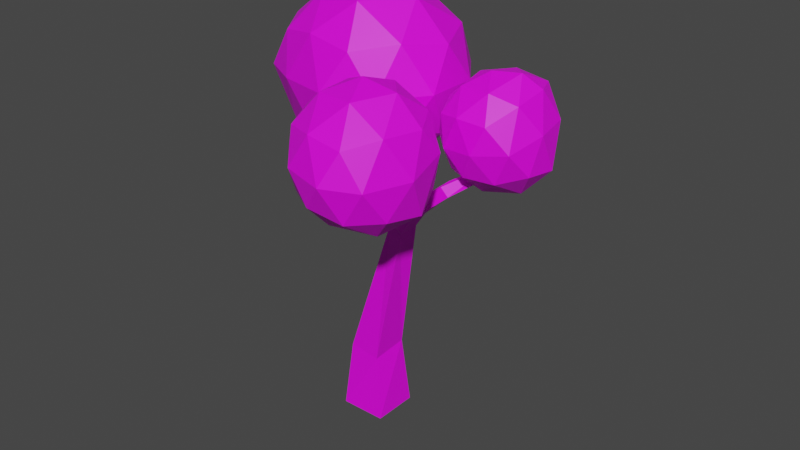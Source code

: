 # Source: tree_dark.blend  (saved by Blender 2.83.20; exported with 4.5.12 LTS)
import bpy
from mathutils import Matrix  # noqa: F401  (used for matrix-valued properties, if any)

bpy.ops.wm.read_factory_settings(use_empty=True)
scene = bpy.context.scene
scene.name = 'Scene'

# ---- collections
col_collection = bpy.data.collections.new('Collection'); scene.collection.children.link(col_collection)

# ---- images (referenced by path relative to the original .blend; pixels are not part of the script)
import os
ASSET_DIR = os.environ.get("B2B_ASSET_DIR", "")  # directory of the original .blend (textures are referenced by path, not embedded)
HERE = os.path.dirname(os.path.abspath(__file__))  # packed textures are extracted next to this script under _unpacked/

def load_image(name, relpath, width, height, colorspace="sRGB"):
    """Load a texture the original file referenced (path relative to the .blend, or extracted next to this script)."""
    p = next((c for c in (os.path.join(HERE, relpath), os.path.join(ASSET_DIR, relpath)) if relpath and os.path.exists(c)), "")
    if p:
        img = bpy.data.images.load(p, check_existing=True)
        img.name = name
    else:  # same state as the original file: an image datablock whose file is absent (Cycles renders it pink)
        img = bpy.data.images.new(name, width, height)
        img.source = "FILE"
        img.filepath = "//" + (relpath or name)
    img.colorspace_settings.name = colorspace
    return img
img_palatte_png = load_image('palatte.png', 'palatte.png', 1024, 1024, 'sRGB')

# ---- materials (node trees are filled in below, after node groups)
mat_material_001 = bpy.data.materials.new('Material.001')
mat_material_001.use_transparent_shadow = False

# ---- material node trees
mat_material_001.use_nodes = True; mat_material_001.node_tree.nodes.clear()
_N = mat_material_001.node_tree.nodes; _L = mat_material_001.node_tree.links
n0 = _N.new('ShaderNodeBsdfPrincipled'); n0.name = 'Principled BSDF'; n0.location = (10, 300)
n0.distribution = 'GGX'
n0.subsurface_method = 'BURLEY'
n0.inputs[3].default_value = 1.45
n0.inputs[27].default_value = (0.0, 0.0, 0.0, 1.0)
n0.inputs[28].default_value = 1.0
n1 = _N.new('ShaderNodeOutputMaterial'); n1.name = 'Material Output'; n1.location = (300, 300)
n2 = _N.new('ShaderNodeTexImage'); n2.name = 'Image Texture'; n2.location = (-343, 231)
n2.image = img_palatte_png
n2.interpolation = 'Closest'
_L.new(n0.outputs[0], n1.inputs[0])
_L.new(n2.outputs[0], n0.inputs[0])
n1.is_active_output = True

# ---- world
world_world = bpy.data.worlds.new('World'); scene.world = world_world
world_world.use_nodes = True; world_world.node_tree.nodes.clear()
_N = world_world.node_tree.nodes; _L = world_world.node_tree.links
n0 = _N.new('ShaderNodeOutputWorld'); n0.name = 'World Output'; n0.location = (300, 300)
n1 = _N.new('ShaderNodeBackground'); n1.name = 'Background'; n1.location = (10, 300)
n1.inputs[0].default_value = (0.05088, 0.05088, 0.05088, 1.0)
_L.new(n1.outputs[0], n0.inputs[0])
n0.is_active_output = True
world_world.color = (0.05088, 0.05088, 0.05088)
world_world.use_sun_shadow = False
world_world.sun_shadow_jitter_overblur = 0.0

# ---- meshes
me_cube_001 = bpy.data.meshes.new('Cube.001')
me_cube_001.from_pydata([(-0.3759, -0.295, -0.7422), (-0.4566, -0.4566, 0.6874), (-0.2999, 0.3669, -0.6055), (-0.4566, 0.4566, 0.6874), (0.2999, -0.3669, -0.7692), (0.4566, -0.4566, 0.6874), (0.3759, 0.295, -0.6325), (0.4566, 0.4566, 0.6874), (-0.8494, 0.3039, -3.464), (-0.9533, -0.001391, -3.566), (-0.5301, 0.2148, -3.546), (-0.6526, -0.08542, -3.676), (-1.693, 0.05581, -4.361), (-1.693, -0.1623, -4.391), (-1.553, 0.07695, -4.528), (-1.552, -0.1402, -4.559), (-2.082, -0.7213, -4.622), (-2.039, -0.9189, -4.611), (-2.038, -0.7137, -4.804), (-1.992, -0.9126, -4.797), (-2.786, -0.8762, -5.384), (-2.727, -1.018, -5.396), (-2.738, -0.8648, -5.568), (-2.686, -1.001, -5.58), (-0.8452, -0.1081, -3.978), (-0.7028, 0.161, -3.865), (-0.9987, 0.2328, -3.754), (-1.123, -0.04383, -3.84), (0.09946, -0.625, -3.796), (0.2367, -0.3537, -3.663), (0.0503, -0.3544, -3.979), (-0.09801, -0.6237, -4.098), (1.344, 0.02369, -5.046), (0.6441, -0.6991, -4.611), (0.761, -0.4302, -4.464), (0.6135, -0.4305, -4.806), (0.4827, -0.6974, -4.941), (1.28, -1.165, -6.032), (1.388, -0.9678, -5.976), (1.195, -1.029, -6.165), (1.081, -1.226, -6.211), (-0.7152, 0.8652, -4.606), (-0.9933, 0.8356, -4.595), (-0.755, 0.6612, -4.798), (-1.016, 0.6466, -4.765), (-0.846, 1.302, -5.582), (-1.074, 1.269, -5.568), (-0.8756, 1.164, -5.761), (-1.085, 1.14, -5.732), (-1.666, 2.222, -5.894), (-1.795, 2.228, -5.88), (-1.678, 2.12, -6.045), (-1.802, 2.126, -6.014), (-4.118, 0.2609, -2.226), (0.8698, -1.231, -3.98), (-0.3925, -0.303, -5.022), (1.354, 0.2588, -4.99), (2.702, -0.7085, -4.909), (1.458, -2.529, -4.888), (-0.3904, -2.123, -5.017), (0.3835, 0.2664, -6.575), (2.214, -0.113, -6.549), (2.414, -1.679, -6.433), (0.407, -2.756, -6.501), (-0.6862, -1.206, -6.575), (0.9072, -1.063, -7.623), (1.166, -0.3493, -4.272), (0.1311, -0.6793, -4.308), (0.4088, 0.1867, -4.878), (-0.6121, -1.213, -4.885), (0.1268, -1.757, -4.287), (1.902, -1.048, -4.203), (2.169, -0.179, -4.809), (1.158, -2.06, -4.156), (2.337, -1.627, -4.736), (0.4146, -2.619, -4.845), (-0.7863, -0.6781, -5.796), (-0.7863, -1.748, -5.796), (0.862, 0.5175, -5.791), (-0.1575, 0.1873, -5.796), (2.75, -0.2281, -5.732), (1.926, 0.2559, -5.764), (2.152, -2.246, -5.631), (2.909, -1.018, -5.684), (-0.1534, -2.624, -5.784), (0.9243, -2.945, -5.705), (-0.3268, -0.3324, -6.716), (1.321, 0.2031, -6.712), (2.573, -0.7593, -6.662), (1.456, -2.56, -6.56), (-0.3241, -2.074, -6.706), (0.6049, -0.259, -7.326), (-0.0239, -1.124, -7.326), (1.648, -0.5395, -7.321), (1.729, -1.541, -7.258), (0.6228, -2.049, -7.271), (-1.136, 1.673, -4.305), (-2.16, 2.216, -4.853), (-1.022, 2.813, -4.997), (-0.02857, 1.764, -5.045), (-0.7486, 0.7469, -5.037), (-2.031, 0.9014, -4.938), (-1.702, 2.752, -6.107), (-0.347, 2.4, -6.101), (-0.2191, 1.132, -6.106), (-1.434, 0.6758, -6.146), (-2.258, 1.483, -6.21), (-1.159, 1.605, -6.86), (-1.027, 2.325, -4.503), (-1.739, 1.961, -4.389), (-1.676, 2.688, -4.839), (-2.249, 1.467, -4.734), (-1.672, 1.218, -4.399), (-0.4694, 1.754, -4.559), (-0.3737, 2.382, -4.942), (-0.9032, 1.125, -4.526), (-0.2572, 1.17, -4.953), (-1.427, 0.7211, -4.872), (-2.398, 1.855, -5.506), (-2.282, 1.049, -5.697), (-1.447, 3.011, -5.525), (-2.067, 2.669, -5.487), (-0.01159, 2.143, -5.568), (-0.6181, 2.782, -5.553), (-0.3756, 0.8059, -5.574), (0.05289, 1.396, -5.574), (-1.811, 0.6446, -5.616), (-1.079, 0.5624, -5.57), (-2.086, 2.202, -6.232), (-1.025, 2.733, -6.206), (-0.08437, 1.756, -6.198), (-0.7765, 0.7685, -6.219), (-1.962, 0.9652, -6.314), (-1.448, 2.232, -6.669), (-1.807, 1.544, -6.721), (-0.668, 2.066, -6.623), (-0.5991, 1.328, -6.623), (-1.328, 1.026, -6.675), (-2.236, -0.9487, -4.332), (-3.063, -0.3353, -4.995), (-2.037, 0.1073, -4.859), (-1.259, -0.7076, -4.912), (-1.694, -1.766, -5.108), (-2.798, -1.57, -5.101), (-2.509, 0.189, -5.898), (-1.43, -0.04959, -5.817), (-1.29, -1.166, -5.947), (-2.304, -1.637, -6.097), (-2.86, -0.9335, -6.323), (-2.043, -0.6023, -6.558), (-2.137, -0.3319, -4.478), (-2.741, -0.618, -4.512), (-2.606, -0.0007232, -4.846), (-3.131, -0.9364, -4.943), (-2.555, -1.379, -4.552), (-1.682, -0.8226, -4.495), (-1.552, -0.2122, -4.788), (-1.907, -1.483, -4.583), (-1.413, -1.283, -4.903), (-2.167, -1.887, -5.088), (-3.123, -0.5958, -5.673), (-3.03, -1.267, -5.742), (-2.288, 0.2818, -5.374), (-2.893, 0.03198, -5.455), (-1.199, -0.3125, -5.344), (-1.657, 0.1649, -5.311), (-1.433, -1.546, -5.522), (-1.117, -0.9686, -5.42), (-2.594, -1.756, -5.67), (-1.952, -1.875, -5.638), (-2.811, -0.302, -6.189), (-1.941, 0.2044, -5.926), (-1.218, -0.5819, -5.952), (-1.737, -1.512, -6.114), (-2.679, -1.364, -6.312), (-2.326, -0.1338, -6.353), (-2.543, -0.7695, -6.579), (-1.682, -0.2613, -6.305), (-1.6, -0.9174, -6.381), (-2.159, -1.175, -6.484)], [], [(0, 1, 3, 2), (2, 3, 7, 6), (6, 7, 5, 4), (4, 5, 1, 0), (6, 4, 11, 10), (7, 3, 1, 5), (25, 24, 15, 14), (4, 0, 9, 11), (2, 6, 10, 8), (0, 2, 8, 9), (13, 12, 16, 17), (27, 26, 12, 13), (24, 27, 13, 15), (26, 25, 14, 12), (19, 17, 21, 23), (15, 13, 17, 19), (12, 14, 18, 16), (14, 15, 19, 18), (20, 22, 23, 21), (16, 18, 22, 20), (18, 19, 23, 22), (17, 16, 20, 21), (10, 25, 43, 41), (11, 9, 27, 24), (9, 8, 26, 27), (24, 25, 30, 31), (30, 29, 34, 35), (10, 11, 28, 29), (25, 10, 29, 30), (11, 24, 31, 28), (33, 36, 40, 37), (28, 31, 36, 33), (29, 28, 33, 34), (31, 30, 35, 36), (38, 37, 40, 39), (34, 33, 37, 38), (36, 35, 39, 40), (35, 34, 38, 39), (44, 42, 46, 48), (25, 26, 44, 43), (8, 10, 41, 42), (26, 8, 42, 44), (48, 46, 50, 52), (42, 41, 45, 46), (43, 44, 48, 47), (41, 43, 47, 45), (50, 49, 51, 52), (46, 45, 49, 50), (47, 48, 52, 51), (45, 47, 51, 49), (54, 67, 66), (55, 67, 69), (54, 66, 71), (54, 71, 73), (54, 73, 70), (55, 69, 76), (56, 68, 78), (57, 72, 80), (58, 74, 82), (59, 75, 84), (55, 76, 79), (56, 78, 81), (57, 80, 83), (58, 82, 85), (59, 84, 77), (60, 86, 91), (61, 87, 93), (62, 88, 94), (63, 89, 95), (64, 90, 92), (92, 95, 65), (92, 90, 95), (90, 63, 95), (95, 94, 65), (95, 89, 94), (89, 62, 94), (94, 93, 65), (94, 88, 93), (88, 61, 93), (93, 91, 65), (93, 87, 91), (87, 60, 91), (91, 92, 65), (91, 86, 92), (86, 64, 92), (77, 90, 64), (77, 84, 90), (84, 63, 90), (85, 89, 63), (85, 82, 89), (82, 62, 89), (83, 88, 62), (83, 80, 88), (80, 61, 88), (81, 87, 61), (81, 78, 87), (78, 60, 87), (79, 86, 60), (79, 76, 86), (76, 64, 86), (84, 85, 63), (84, 75, 85), (75, 58, 85), (82, 83, 62), (82, 74, 83), (74, 57, 83), (80, 81, 61), (80, 72, 81), (72, 56, 81), (78, 79, 60), (78, 68, 79), (68, 55, 79), (76, 77, 64), (76, 69, 77), (69, 59, 77), (70, 75, 59), (70, 73, 75), (73, 58, 75), (73, 74, 58), (73, 71, 74), (71, 57, 74), (71, 72, 57), (71, 66, 72), (66, 56, 72), (69, 70, 59), (69, 67, 70), (67, 54, 70), (66, 68, 56), (66, 67, 68), (67, 55, 68), (96, 109, 108), (97, 109, 111), (96, 108, 113), (96, 113, 115), (96, 115, 112), (97, 111, 118), (98, 110, 120), (99, 114, 122), (100, 116, 124), (101, 117, 126), (97, 118, 121), (98, 120, 123), (99, 122, 125), (100, 124, 127), (101, 126, 119), (102, 128, 133), (103, 129, 135), (104, 130, 136), (105, 131, 137), (106, 132, 134), (134, 137, 107), (134, 132, 137), (132, 105, 137), (137, 136, 107), (137, 131, 136), (131, 104, 136), (136, 135, 107), (136, 130, 135), (130, 103, 135), (135, 133, 107), (135, 129, 133), (129, 102, 133), (133, 134, 107), (133, 128, 134), (128, 106, 134), (119, 132, 106), (119, 126, 132), (126, 105, 132), (127, 131, 105), (127, 124, 131), (124, 104, 131), (125, 130, 104), (125, 122, 130), (122, 103, 130), (123, 129, 103), (123, 120, 129), (120, 102, 129), (121, 128, 102), (121, 118, 128), (118, 106, 128), (126, 127, 105), (126, 117, 127), (117, 100, 127), (124, 125, 104), (124, 116, 125), (116, 99, 125), (122, 123, 103), (122, 114, 123), (114, 98, 123), (120, 121, 102), (120, 110, 121), (110, 97, 121), (118, 119, 106), (118, 111, 119), (111, 101, 119), (112, 117, 101), (112, 115, 117), (115, 100, 117), (115, 116, 100), (115, 113, 116), (113, 99, 116), (113, 114, 99), (113, 108, 114), (108, 98, 114), (111, 112, 101), (111, 109, 112), (109, 96, 112), (108, 110, 98), (108, 109, 110), (109, 97, 110), (138, 151, 150), (139, 151, 153), (138, 150, 155), (138, 155, 157), (138, 157, 154), (139, 153, 160), (140, 152, 162), (141, 156, 164), (142, 158, 166), (143, 159, 168), (139, 160, 163), (140, 162, 165), (141, 164, 167), (142, 166, 169), (143, 168, 161), (144, 170, 175), (145, 171, 177), (146, 172, 178), (147, 173, 179), (148, 174, 176), (176, 179, 149), (176, 174, 179), (174, 147, 179), (179, 178, 149), (179, 173, 178), (173, 146, 178), (178, 177, 149), (178, 172, 177), (172, 145, 177), (177, 175, 149), (177, 171, 175), (171, 144, 175), (175, 176, 149), (175, 170, 176), (170, 148, 176), (161, 174, 148), (161, 168, 174), (168, 147, 174), (169, 173, 147), (169, 166, 173), (166, 146, 173), (167, 172, 146), (167, 164, 172), (164, 145, 172), (165, 171, 145), (165, 162, 171), (162, 144, 171), (163, 170, 144), (163, 160, 170), (160, 148, 170), (168, 169, 147), (168, 159, 169), (159, 142, 169), (166, 167, 146), (166, 158, 167), (158, 141, 167), (164, 165, 145), (164, 156, 165), (156, 140, 165), (162, 163, 144), (162, 152, 163), (152, 139, 163), (160, 161, 148), (160, 153, 161), (153, 143, 161), (154, 159, 143), (154, 157, 159), (157, 142, 159), (157, 158, 142), (157, 155, 158), (155, 141, 158), (155, 156, 141), (155, 150, 156), (150, 140, 156), (153, 154, 143), (153, 151, 154), (151, 138, 154), (150, 152, 140), (150, 151, 152), (151, 139, 152)])
_uv = me_cube_001.uv_layers.new(name='UVMap')
_uv.uv.foreach_set('vector', [0.6641, 0.418, 0.6641, 0.418, 0.6641, 0.418, 0.6641, 0.418, 0.6641, 0.418, 0.6641, 0.418, 0.6641, 0.418, 0.6641, 0.418, 0.6641, 0.418, 0.6641, 0.418, 0.6641, 0.418, 0.6641, 0.418, 0.6641, 0.418, 0.6641, 0.418, 0.6641, 0.418, 0.6641, 0.418, 0.6641, 0.418, 0.6641, 0.418, 0.6641, 0.418, 0.6641, 0.418, 0.6641, 0.418, 0.6641, 0.418, 0.6641, 0.418, 0.6641, 0.418, 0.6641, 0.418, 0.6641, 0.418, 0.6641, 0.418, 0.6641, 0.418, 0.6641, 0.418, 0.6641, 0.418, 0.6641, 0.418, 0.6641, 0.418, 0.6641, 0.418, 0.6641, 0.418, 0.6641, 0.418, 0.6641, 0.418, 0.6641, 0.418, 0.6641, 0.418, 0.6641, 0.418, 0.6641, 0.418, 0.6641, 0.418, 0.6641, 0.418, 0.6641, 0.418, 0.6641, 0.418, 0.6641, 0.418, 0.6641, 0.418, 0.6641, 0.418, 0.6641, 0.418, 0.6641, 0.418, 0.6641, 0.418, 0.6641, 0.418, 0.6641, 0.418, 0.6641, 0.418, 0.6641, 0.418, 0.6641, 0.418, 0.6641, 0.418, 0.6641, 0.418, 0.6641, 0.418, 0.6641, 0.418, 0.6641, 0.418, 0.6641, 0.418, 0.6641, 0.418, 0.6641, 0.418, 0.6641, 0.418, 0.6641, 0.418, 0.6641, 0.418, 0.6641, 0.418, 0.6641, 0.418, 0.6641, 0.418, 0.6641, 0.418, 0.6641, 0.418, 0.6641, 0.418, 0.6641, 0.418, 0.6641, 0.418, 0.6641, 0.418, 0.6641, 0.418, 0.6641, 0.418, 0.6641, 0.418, 0.6641, 0.418, 0.6641, 0.418, 0.6641, 0.418, 0.6641, 0.418, 0.6641, 0.418, 0.6641, 0.418, 0.6641, 0.418, 0.6641, 0.418, 0.6641, 0.418, 0.6641, 0.418, 0.6641, 0.418, 0.6641, 0.418, 0.6641, 0.418, 0.6641, 0.418, 0.6641, 0.418, 0.6641, 0.418, 0.6641, 0.418, 0.6641, 0.418, 0.6641, 0.418, 0.6641, 0.418, 0.6641, 0.418, 0.6641, 0.418, 0.6641, 0.418, 0.6641, 0.418, 0.6641, 0.418, 0.6641, 0.418, 0.6641, 0.418, 0.6641, 0.418, 0.6641, 0.418, 0.6641, 0.418, 0.6641, 0.418, 0.6641, 0.418, 0.6641, 0.418, 0.6641, 0.418, 0.6641, 0.418, 0.6641, 0.418, 0.6641, 0.418, 0.6641, 0.418, 0.6641, 0.418, 0.6641, 0.418, 0.6641, 0.418, 0.6641, 0.418, 0.6641, 0.418, 0.6641, 0.418, 0.6641, 0.418, 0.6641, 0.418, 0.6641, 0.418, 0.6641, 0.418, 0.6641, 0.418, 0.6641, 0.418, 0.6641, 0.418, 0.6641, 0.418, 0.6641, 0.418, 0.6641, 0.418, 0.6641, 0.418, 0.6641, 0.418, 0.6641, 0.418, 0.6641, 0.418, 0.6641, 0.418, 0.6641, 0.418, 0.6641, 0.418, 0.6641, 0.418, 0.6641, 0.418, 0.6641, 0.418, 0.6641, 0.418, 0.6641, 0.418, 0.6641, 0.418, 0.6641, 0.418, 0.6641, 0.418, 0.6641, 0.418, 0.6641, 0.418, 0.6641, 0.418, 0.6641, 0.418, 0.6641, 0.418, 0.6641, 0.418, 0.6641, 0.418, 0.6641, 0.418, 0.6641, 0.418, 0.6641, 0.418, 0.6641, 0.418, 0.6641, 0.418, 0.6641, 0.418, 0.6641, 0.418, 0.6641, 0.418, 0.6641, 0.418, 0.6641, 0.418, 0.6641, 0.418, 0.6641, 0.418, 0.6641, 0.418, 0.6641, 0.418, 0.6641, 0.418, 0.6641, 0.418, 0.6641, 0.418, 0.6641, 0.418, 0.6641, 0.418, 0.6641, 0.418, 0.6641, 0.418, 0.6641, 0.418, 0.6641, 0.418, 0.6641, 0.418, 0.6641, 0.418, 0.6641, 0.418, 0.6641, 0.418, 0.6641, 0.418, 0.6641, 0.418, 0.6641, 0.418, 0.6641, 0.418, 0.6641, 0.418, 0.6641, 0.418, 0.6641, 0.418, 0.6641, 0.418, 0.6641, 0.418, 0.6641, 0.418, 0.6641, 0.418, 0.6641, 0.418, 0.6641, 0.418, 0.6641, 0.418, 0.6641, 0.418, 0.6641, 0.418, 0.6641, 0.418, 0.6641, 0.418, 0.6641, 0.418, 0.959, 0.1815, 0.959, 0.1815, 0.959, 0.1815, 0.959, 0.1815, 0.959, 0.1815, 0.959, 0.1815, 0.959, 0.1815, 0.959, 0.1815, 0.959, 0.1815, 0.959, 0.1815, 0.959, 0.1815, 0.959, 0.1815, 0.959, 0.1815, 0.959, 0.1815, 0.959, 0.1815, 0.959, 0.1815, 0.959, 0.1815, 0.959, 0.1815, 0.959, 0.1815, 0.959, 0.1815, 0.959, 0.1815, 0.959, 0.1815, 0.959, 0.1815, 0.959, 0.1815, 0.959, 0.1815, 0.959, 0.1815, 0.959, 0.1815, 0.959, 0.1815, 0.959, 0.1815, 0.959, 0.1815, 0.959, 0.1815, 0.959, 0.1815, 0.959, 0.1815, 0.959, 0.1815, 0.959, 0.1815, 0.959, 0.1815, 0.959, 0.1815, 0.959, 0.1815, 0.959, 0.1815, 0.959, 0.1815, 0.959, 0.1815, 0.959, 0.1815, 0.959, 0.1815, 0.959, 0.1815, 0.959, 0.1815, 0.959, 0.1815, 0.959, 0.1815, 0.959, 0.1815, 0.959, 0.1815, 0.959, 0.1815, 0.959, 0.1815, 0.959, 0.1815, 0.959, 0.1815, 0.959, 0.1815, 0.959, 0.1815, 0.959, 0.1815, 0.959, 0.1815, 0.959, 0.1815, 0.959, 0.1815, 0.959, 0.1815, 0.959, 0.1815, 0.959, 0.1815, 0.959, 0.1815, 0.959, 0.1815, 0.959, 0.1815, 0.959, 0.1815, 0.959, 0.1815, 0.959, 0.1815, 0.959, 0.1815, 0.959, 0.1815, 0.959, 0.1815, 0.959, 0.1815, 0.959, 0.1815, 0.959, 0.1815, 0.959, 0.1815, 0.959, 0.1815, 0.959, 0.1815, 0.959, 0.1815, 0.959, 0.1815, 0.959, 0.1815, 0.959, 0.1815, 0.959, 0.1815, 0.959, 0.1815, 0.959, 0.1815, 0.959, 0.1815, 0.959, 0.1815, 0.959, 0.1815, 0.959, 0.1815, 0.959, 0.1815, 0.959, 0.1815, 0.959, 0.1815, 0.959, 0.1815, 0.959, 0.1815, 0.959, 0.1815, 0.959, 0.1815, 0.959, 0.1815, 0.959, 0.1815, 0.959, 0.1815, 0.959, 0.1815, 0.959, 0.1815, 0.959, 0.1815, 0.959, 0.1815, 0.959, 0.1815, 0.959, 0.1815, 0.959, 0.1815, 0.959, 0.1815, 0.959, 0.1815, 0.959, 0.1815, 0.959, 0.1815, 0.959, 0.1815, 0.959, 0.1815, 0.959, 0.1815, 0.959, 0.1815, 0.959, 0.1815, 0.959, 0.1815, 0.959, 0.1815, 0.959, 0.1815, 0.959, 0.1815, 0.959, 0.1815, 0.959, 0.1815, 0.959, 0.1815, 0.959, 0.1815, 0.959, 0.1815, 0.959, 0.1815, 0.959, 0.1815, 0.959, 0.1815, 0.959, 0.1815, 0.959, 0.1815, 0.959, 0.1815, 0.959, 0.1815, 0.959, 0.1815, 0.959, 0.1815, 0.959, 0.1815, 0.959, 0.1815, 0.959, 0.1815, 0.959, 0.1815, 0.959, 0.1815, 0.959, 0.1815, 0.959, 0.1815, 0.959, 0.1815, 0.959, 0.1815, 0.959, 0.1815, 0.959, 0.1815, 0.959, 0.1815, 0.959, 0.1815, 0.959, 0.1815, 0.959, 0.1815, 0.959, 0.1815, 0.959, 0.1815, 0.959, 0.1815, 0.959, 0.1815, 0.959, 0.1815, 0.959, 0.1815, 0.959, 0.1815, 0.959, 0.1815, 0.959, 0.1815, 0.959, 0.1815, 0.959, 0.1815, 0.959, 0.1815, 0.959, 0.1815, 0.959, 0.1815, 0.959, 0.1815, 0.959, 0.1815, 0.959, 0.1815, 0.959, 0.1815, 0.959, 0.1815, 0.959, 0.1815, 0.959, 0.1815, 0.959, 0.1815, 0.959, 0.1815, 0.959, 0.1815, 0.959, 0.1815, 0.959, 0.1815, 0.959, 0.1815, 0.959, 0.1815, 0.959, 0.1815, 0.959, 0.1815, 0.959, 0.1815, 0.959, 0.1815, 0.959, 0.1815, 0.959, 0.1815, 0.959, 0.1815, 0.959, 0.1815, 0.959, 0.1815, 0.959, 0.1815, 0.959, 0.1815, 0.959, 0.1815, 0.959, 0.1815, 0.959, 0.1815, 0.959, 0.1815, 0.959, 0.1815, 0.959, 0.1815, 0.959, 0.1815, 0.959, 0.1815, 0.959, 0.1815, 0.959, 0.1815, 0.959, 0.1815, 0.959, 0.1815, 0.959, 0.1815, 0.959, 0.1815, 0.959, 0.1815, 0.959, 0.1815, 0.959, 0.1815, 0.959, 0.1815, 0.959, 0.1815, 0.959, 0.1815, 0.959, 0.1815, 0.959, 0.1815, 0.959, 0.1815, 0.959, 0.1815, 0.959, 0.1815, 0.959, 0.1815, 0.959, 0.1815, 0.959, 0.1815, 0.959, 0.1815, 0.959, 0.1815, 0.959, 0.1815, 0.959, 0.1815, 0.959, 0.1815, 0.959, 0.1815, 0.959, 0.1815, 0.959, 0.1815, 0.959, 0.1815, 0.959, 0.1815, 0.959, 0.1815, 0.959, 0.1815, 0.959, 0.1815, 0.959, 0.1815, 0.959, 0.1815, 0.959, 0.1815, 0.959, 0.1815, 0.959, 0.1815, 0.959, 0.1815, 0.959, 0.1815, 0.959, 0.1815, 0.959, 0.1815, 0.959, 0.1815, 0.959, 0.1815, 0.959, 0.1815, 0.959, 0.1815, 0.959, 0.1815, 0.959, 0.1815, 0.959, 0.1815, 0.959, 0.1815, 0.959, 0.1815, 0.959, 0.1815, 0.959, 0.1815, 0.959, 0.1815, 0.959, 0.1815, 0.959, 0.1815, 0.959, 0.1815, 0.959, 0.1815, 0.959, 0.1815, 0.959, 0.1815, 0.959, 0.1815, 0.959, 0.1815, 0.959, 0.1815, 0.959, 0.1815, 0.959, 0.1815, 0.959, 0.1815, 0.959, 0.1815, 0.959, 0.1815, 0.959, 0.1815, 0.959, 0.1815, 0.959, 0.1815, 0.959, 0.1815, 0.959, 0.1815, 0.959, 0.1815, 0.959, 0.1815, 0.959, 0.1815, 0.959, 0.1815, 0.959, 0.1815, 0.959, 0.1815, 0.959, 0.1815, 0.959, 0.1815, 0.959, 0.1815, 0.959, 0.1815, 0.959, 0.1815, 0.959, 0.1815, 0.959, 0.1815, 0.959, 0.1815, 0.959, 0.1815, 0.959, 0.1815, 0.959, 0.1815, 0.959, 0.1815, 0.959, 0.1815, 0.959, 0.1815, 0.959, 0.1815, 0.959, 0.1815, 0.959, 0.1815, 0.959, 0.1815, 0.959, 0.1815, 0.959, 0.1815, 0.959, 0.1815, 0.959, 0.1815, 0.959, 0.1815, 0.959, 0.1815, 0.959, 0.1815, 0.959, 0.1815, 0.959, 0.1815, 0.959, 0.1815, 0.959, 0.1815, 0.959, 0.1815, 0.959, 0.1815, 0.959, 0.1815, 0.959, 0.1815, 0.959, 0.1815, 0.959, 0.1815, 0.959, 0.1815, 0.959, 0.1815, 0.959, 0.1815, 0.959, 0.1815, 0.959, 0.1815, 0.959, 0.1815, 0.959, 0.1815, 0.959, 0.1815, 0.959, 0.1815, 0.959, 0.1815, 0.959, 0.1815, 0.959, 0.1815, 0.959, 0.1815, 0.959, 0.1815, 0.959, 0.1815, 0.959, 0.1815, 0.959, 0.1815, 0.959, 0.1815, 0.959, 0.1815, 0.959, 0.1815, 0.959, 0.1815, 0.959, 0.1815, 0.959, 0.1815, 0.959, 0.1815, 0.959, 0.1815, 0.959, 0.1815, 0.959, 0.1815, 0.959, 0.1815, 0.959, 0.1815, 0.959, 0.1815, 0.959, 0.1815, 0.959, 0.1815, 0.959, 0.1815, 0.959, 0.1815, 0.959, 0.1815, 0.959, 0.1815, 0.959, 0.1815, 0.959, 0.1815, 0.959, 0.1815, 0.959, 0.1815, 0.959, 0.1815, 0.959, 0.1815, 0.959, 0.1815, 0.959, 0.1815, 0.959, 0.1815, 0.959, 0.1815, 0.959, 0.1815, 0.959, 0.1815, 0.959, 0.1815, 0.959, 0.1815, 0.959, 0.1815, 0.959, 0.1815, 0.959, 0.1815, 0.959, 0.1815, 0.959, 0.1815, 0.959, 0.1815, 0.959, 0.1815, 0.959, 0.1815, 0.959, 0.1815, 0.959, 0.1815, 0.959, 0.1815, 0.959, 0.1815, 0.959, 0.1815, 0.959, 0.1815, 0.959, 0.1815, 0.959, 0.1815, 0.959, 0.1815, 0.959, 0.1815, 0.959, 0.1815, 0.959, 0.1815, 0.959, 0.1815, 0.959, 0.1815, 0.959, 0.1815, 0.959, 0.1815, 0.959, 0.1815, 0.959, 0.1815, 0.959, 0.1815, 0.959, 0.1815, 0.959, 0.1815, 0.959, 0.1815, 0.959, 0.1815, 0.959, 0.1815, 0.959, 0.1815, 0.959, 0.1815, 0.959, 0.1815, 0.959, 0.1815, 0.959, 0.1815, 0.959, 0.1815, 0.959, 0.1815, 0.959, 0.1815, 0.959, 0.1815, 0.959, 0.1815, 0.959, 0.1815, 0.959, 0.1815, 0.959, 0.1815, 0.959, 0.1815, 0.959, 0.1815, 0.959, 0.1815, 0.959, 0.1815, 0.959, 0.1815, 0.959, 0.1815, 0.959, 0.1815, 0.959, 0.1815, 0.959, 0.1815, 0.959, 0.1815, 0.959, 0.1815, 0.959, 0.1815, 0.959, 0.1815, 0.959, 0.1815, 0.959, 0.1815, 0.959, 0.1815, 0.959, 0.1815, 0.959, 0.1815, 0.959, 0.1815, 0.959, 0.1815, 0.959, 0.1815, 0.959, 0.1815, 0.959, 0.1815, 0.959, 0.1815, 0.959, 0.1815, 0.959, 0.1815, 0.959, 0.1815, 0.959, 0.1815, 0.959, 0.1815, 0.959, 0.1815, 0.959, 0.1815, 0.959, 0.1815, 0.959, 0.1815, 0.959, 0.1815, 0.959, 0.1815, 0.959, 0.1815, 0.959, 0.1815, 0.959, 0.1815, 0.959, 0.1815, 0.959, 0.1815, 0.959, 0.1815, 0.959, 0.1815, 0.959, 0.1815, 0.959, 0.1815, 0.959, 0.1815, 0.959, 0.1815, 0.959, 0.1815, 0.959, 0.1815, 0.959, 0.1815, 0.959, 0.1815, 0.959, 0.1815, 0.959, 0.1815, 0.959, 0.1815, 0.959, 0.1815, 0.959, 0.1815, 0.959, 0.1815, 0.959, 0.1815, 0.959, 0.1815, 0.959, 0.1815, 0.959, 0.1815, 0.959, 0.1815, 0.959, 0.1815, 0.959, 0.1815, 0.959, 0.1815, 0.959, 0.1815, 0.959, 0.1815, 0.959, 0.1815, 0.959, 0.1815, 0.959, 0.1815, 0.959, 0.1815, 0.959, 0.1815, 0.959, 0.1815, 0.959, 0.1815, 0.959, 0.1815, 0.959, 0.1815, 0.959, 0.1815, 0.959, 0.1815, 0.959, 0.1815, 0.959, 0.1815, 0.959, 0.1815, 0.959, 0.1815, 0.959, 0.1815, 0.959, 0.1815, 0.959, 0.1815, 0.959, 0.1815, 0.959, 0.1815, 0.959, 0.1815, 0.959, 0.1815, 0.959, 0.1815, 0.959, 0.1815, 0.959, 0.1815, 0.959, 0.1815, 0.959, 0.1815, 0.959, 0.1815, 0.959, 0.1815, 0.959, 0.1815, 0.959, 0.1815, 0.959, 0.1815, 0.959, 0.1815, 0.959, 0.1815, 0.959, 0.1815, 0.959, 0.1815, 0.959, 0.1815, 0.959, 0.1815, 0.959, 0.1815, 0.959, 0.1815, 0.959, 0.1815, 0.959, 0.1815, 0.959, 0.1815, 0.959, 0.1815, 0.959, 0.1815, 0.959, 0.1815, 0.959, 0.1815, 0.959, 0.1815, 0.959, 0.1815, 0.959, 0.1815, 0.959, 0.1815, 0.959, 0.1815, 0.959, 0.1815, 0.959, 0.1815, 0.959, 0.1815, 0.959, 0.1815, 0.959, 0.1815, 0.959, 0.1815, 0.959, 0.1815, 0.959, 0.1815, 0.959, 0.1815, 0.959, 0.1815, 0.959, 0.1815, 0.959, 0.1815, 0.959, 0.1815, 0.959, 0.1815, 0.959, 0.1815, 0.959, 0.1815, 0.959, 0.1815, 0.959, 0.1815, 0.959, 0.1815, 0.959, 0.1815, 0.959, 0.1815, 0.959, 0.1815, 0.959, 0.1815, 0.959, 0.1815, 0.959, 0.1815, 0.959, 0.1815, 0.959, 0.1815, 0.959, 0.1815, 0.959, 0.1815, 0.959, 0.1815, 0.959, 0.1815, 0.959, 0.1815, 0.959, 0.1815, 0.959, 0.1815, 0.959, 0.1815, 0.959, 0.1815, 0.959, 0.1815, 0.959, 0.1815, 0.959, 0.1815, 0.959, 0.1815, 0.959, 0.1815, 0.959, 0.1815, 0.959, 0.1815, 0.959, 0.1815, 0.959, 0.1815, 0.959, 0.1815, 0.959, 0.1815, 0.959, 0.1815, 0.959, 0.1815, 0.959, 0.1815, 0.959, 0.1815, 0.959, 0.1815, 0.959, 0.1815, 0.959, 0.1815, 0.959, 0.1815, 0.959, 0.1815, 0.959, 0.1815, 0.959, 0.1815, 0.959, 0.1815, 0.959, 0.1815, 0.959, 0.1815, 0.959, 0.1815, 0.959, 0.1815, 0.959, 0.1815, 0.959, 0.1815, 0.959, 0.1815, 0.959, 0.1815, 0.959, 0.1815, 0.959, 0.1815, 0.959, 0.1815, 0.959, 0.1815, 0.959, 0.1815, 0.959, 0.1815, 0.959, 0.1815, 0.959, 0.1815, 0.959, 0.1815, 0.959, 0.1815, 0.959, 0.1815, 0.959, 0.1815, 0.959, 0.1815, 0.959, 0.1815, 0.959, 0.1815, 0.959, 0.1815, 0.959, 0.1815, 0.959, 0.1815, 0.959, 0.1815, 0.959, 0.1815, 0.959, 0.1815, 0.959, 0.1815, 0.959, 0.1815, 0.959, 0.1815, 0.959, 0.1815, 0.959, 0.1815, 0.959, 0.1815, 0.959, 0.1815, 0.959, 0.1815, 0.959, 0.1815, 0.959, 0.1815, 0.959, 0.1815, 0.959, 0.1815, 0.959, 0.1815, 0.959, 0.1815, 0.959, 0.1815, 0.959, 0.1815, 0.959, 0.1815, 0.959, 0.1815, 0.959, 0.1815, 0.959, 0.1815, 0.959, 0.1815, 0.959, 0.1815, 0.959, 0.1815, 0.959, 0.1815, 0.959, 0.1815, 0.959, 0.1815, 0.959, 0.1815, 0.959, 0.1815, 0.959, 0.1815, 0.959, 0.1815, 0.959, 0.1815, 0.959, 0.1815, 0.959, 0.1815, 0.959, 0.1815, 0.959, 0.1815, 0.959, 0.1815, 0.959, 0.1815, 0.959, 0.1815, 0.959, 0.1815, 0.959, 0.1815, 0.959, 0.1815, 0.959, 0.1815, 0.959, 0.1815, 0.959, 0.1815, 0.959, 0.1815, 0.959, 0.1815, 0.959, 0.1815, 0.959, 0.1815, 0.959, 0.1815, 0.959, 0.1815, 0.959, 0.1815, 0.959, 0.1815, 0.959, 0.1815, 0.959, 0.1815, 0.959, 0.1815, 0.959, 0.1815, 0.959, 0.1815, 0.959, 0.1815, 0.959, 0.1815, 0.959, 0.1815, 0.959, 0.1815, 0.959, 0.1815, 0.959, 0.1815, 0.959, 0.1815, 0.959, 0.1815, 0.959, 0.1815, 0.959, 0.1815, 0.959, 0.1815, 0.959, 0.1815, 0.959, 0.1815, 0.959, 0.1815, 0.959, 0.1815, 0.959, 0.1815, 0.959, 0.1815, 0.959, 0.1815, 0.959, 0.1815, 0.959, 0.1815, 0.959, 0.1815, 0.959, 0.1815, 0.959, 0.1815, 0.959, 0.1815, 0.959, 0.1815, 0.959, 0.1815, 0.959, 0.1815, 0.959, 0.1815, 0.959, 0.1815, 0.959, 0.1815, 0.959, 0.1815, 0.959, 0.1815, 0.959, 0.1815, 0.959, 0.1815, 0.959, 0.1815, 0.959, 0.1815, 0.959, 0.1815, 0.959, 0.1815, 0.959, 0.1815, 0.959, 0.1815, 0.959, 0.1815, 0.959, 0.1815, 0.959, 0.1815, 0.959, 0.1815, 0.959, 0.1815, 0.959, 0.1815, 0.959, 0.1815, 0.959, 0.1815, 0.959, 0.1815, 0.959, 0.1815, 0.959, 0.1815, 0.959, 0.1815, 0.959, 0.1815, 0.959, 0.1815])
me_cube_001.materials.append(mat_material_001)
me_cube_001.use_remesh_fix_poles = True
me_cube_001.use_remesh_preserve_attributes = False
me_cube_001.use_mirror_vertex_groups = False
me_cube_001.update()

# ---- objects
ob_cube = bpy.data.objects.new('Cube', me_cube_001)

# ---- transforms, parenting, visibility, modifiers, constraints
ob_cube.location = (0.0, 0.0, 0.0)
ob_cube.scale = (-0.4787, -0.4787, -0.4787)
ob_cube.lineart.crease_threshold = 0.0

# ---- collection membership
col_collection.objects.link(ob_cube)

# ---- scene / render settings (as saved in the file)
scene.frame_start = 1; scene.frame_end = 250; scene.frame_set(1)
scene.render.engine = 'BLENDER_EEVEE_NEXT'
scene.cycles.use_denoising = False
scene.cycles.samples = 128
scene.cycles.sampling_pattern = 'TABULATED_SOBOL'
scene.cycles.use_adaptive_sampling = False
scene.cycles.use_light_tree = False
scene.view_settings.view_transform = 'Filmic'
bpy.context.view_layer.update()

# ---- added for rendering (the .blend has no active camera and no usable light): camera, sun
cam_auto = bpy.data.cameras.new('AutoCamera')
cam_auto.lens = 50.0
cam_auto.sensor_width = 36.0
cam_auto.clip_end = 1000.0
ob_auto_camera = bpy.data.objects.new('AutoCamera', cam_auto)
scene.collection.objects.link(ob_auto_camera)
ob_auto_camera.location = (5.78451, -6.60976, 6.05616)
ob_auto_camera.rotation_euler = (1.09748, -7.21219e-08, 0.694738)
scene.camera = ob_auto_camera
light_auto_sun = bpy.data.lights.new('AutoSun', 'SUN')
light_auto_sun.energy = 3.0
light_auto_sun.angle = 0.0523599
ob_auto_sun = bpy.data.objects.new('AutoSun', light_auto_sun)
scene.collection.objects.link(ob_auto_sun)
ob_auto_sun.rotation_euler = (0.872665, 0.174533, 0.523599)
bpy.context.view_layer.update()
